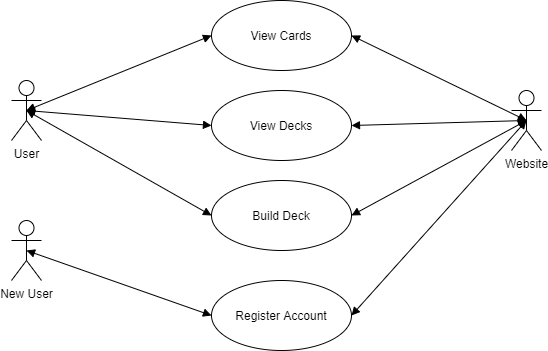

The diagram above was exported from draw.io. Its source (the exported page's mxGraphModel, read from the mxfile embedded in the PNG):
<mxGraphModel dx="1038" dy="531" grid="1" gridSize="10" guides="1" tooltips="1" connect="1" arrows="1" fold="1" page="1" pageScale="1" pageWidth="850" pageHeight="1100" math="0" shadow="0">
  <root>
    <mxCell id="0" />
    <mxCell id="1" parent="0" />
    <mxCell id="2" value="User" style="shape=umlActor;verticalLabelPosition=bottom;labelBackgroundColor=#ffffff;verticalAlign=top;html=1;" vertex="1" parent="1">
      <mxGeometry x="130" y="180" width="30" height="60" as="geometry" />
    </mxCell>
    <mxCell id="3" value="View Cards" style="ellipse;whiteSpace=wrap;html=1;" vertex="1" parent="1">
      <mxGeometry x="330" y="100" width="140" height="70" as="geometry" />
    </mxCell>
    <mxCell id="4" value="View Decks" style="ellipse;whiteSpace=wrap;html=1;" vertex="1" parent="1">
      <mxGeometry x="330" y="190" width="140" height="70" as="geometry" />
    </mxCell>
    <mxCell id="5" value="Build Deck" style="ellipse;whiteSpace=wrap;html=1;" vertex="1" parent="1">
      <mxGeometry x="330" y="280" width="140" height="70" as="geometry" />
    </mxCell>
    <mxCell id="6" value="" style="endArrow=block;startArrow=block;endFill=1;startFill=1;html=1;exitX=0.5;exitY=0.5;exitDx=0;exitDy=0;exitPerimeter=0;entryX=0;entryY=0.5;entryDx=0;entryDy=0;" edge="1" source="2" target="5" parent="1">
      <mxGeometry width="160" relative="1" as="geometry">
        <mxPoint x="160" y="300" as="sourcePoint" />
        <mxPoint x="320" y="300" as="targetPoint" />
      </mxGeometry>
    </mxCell>
    <mxCell id="7" value="" style="endArrow=block;startArrow=block;endFill=1;startFill=1;html=1;exitX=0.5;exitY=0.5;exitDx=0;exitDy=0;exitPerimeter=0;entryX=0;entryY=0.5;entryDx=0;entryDy=0;" edge="1" source="2" target="4" parent="1">
      <mxGeometry width="160" relative="1" as="geometry">
        <mxPoint x="150" y="270" as="sourcePoint" />
        <mxPoint x="325" y="360" as="targetPoint" />
      </mxGeometry>
    </mxCell>
    <mxCell id="8" value="" style="endArrow=block;startArrow=block;endFill=1;startFill=1;html=1;exitX=0.5;exitY=0.5;exitDx=0;exitDy=0;exitPerimeter=0;entryX=0;entryY=0.5;entryDx=0;entryDy=0;" edge="1" source="2" target="3" parent="1">
      <mxGeometry width="160" relative="1" as="geometry">
        <mxPoint x="150" y="300" as="sourcePoint" />
        <mxPoint x="325" y="390" as="targetPoint" />
      </mxGeometry>
    </mxCell>
    <mxCell id="9" value="Website" style="shape=umlActor;verticalLabelPosition=bottom;labelBackgroundColor=#ffffff;verticalAlign=top;html=1;" vertex="1" parent="1">
      <mxGeometry x="630" y="190" width="30" height="60" as="geometry" />
    </mxCell>
    <mxCell id="10" value="" style="endArrow=block;startArrow=block;endFill=1;startFill=1;html=1;exitX=1;exitY=0.5;exitDx=0;exitDy=0;entryX=0.5;entryY=0.5;entryDx=0;entryDy=0;entryPerimeter=0;" edge="1" source="5" target="9" parent="1">
      <mxGeometry width="160" relative="1" as="geometry">
        <mxPoint x="690" y="260" as="sourcePoint" />
        <mxPoint x="875" y="185" as="targetPoint" />
      </mxGeometry>
    </mxCell>
    <mxCell id="11" value="" style="endArrow=block;startArrow=block;endFill=1;startFill=1;html=1;exitX=1;exitY=0.5;exitDx=0;exitDy=0;entryX=0.5;entryY=0.5;entryDx=0;entryDy=0;entryPerimeter=0;" edge="1" source="4" target="9" parent="1">
      <mxGeometry width="160" relative="1" as="geometry">
        <mxPoint x="665" y="170" as="sourcePoint" />
        <mxPoint x="850" y="95" as="targetPoint" />
      </mxGeometry>
    </mxCell>
    <mxCell id="12" value="" style="endArrow=block;startArrow=block;endFill=1;startFill=1;html=1;exitX=1;exitY=0.5;exitDx=0;exitDy=0;entryX=0.5;entryY=0.5;entryDx=0;entryDy=0;entryPerimeter=0;" edge="1" source="3" target="9" parent="1">
      <mxGeometry width="160" relative="1" as="geometry">
        <mxPoint x="530" y="165" as="sourcePoint" />
        <mxPoint x="715" y="90" as="targetPoint" />
      </mxGeometry>
    </mxCell>
    <mxCell id="13" value="New User" style="shape=umlActor;verticalLabelPosition=bottom;labelBackgroundColor=#ffffff;verticalAlign=top;html=1;" vertex="1" parent="1">
      <mxGeometry x="130" y="320" width="30" height="60" as="geometry" />
    </mxCell>
    <mxCell id="14" value="Register Account" style="ellipse;whiteSpace=wrap;html=1;" vertex="1" parent="1">
      <mxGeometry x="330" y="380" width="140" height="70" as="geometry" />
    </mxCell>
    <mxCell id="15" value="" style="endArrow=block;startArrow=block;endFill=1;startFill=1;html=1;exitX=0.5;exitY=0.5;exitDx=0;exitDy=0;exitPerimeter=0;entryX=0;entryY=0.5;entryDx=0;entryDy=0;" edge="1" source="13" target="14" parent="1">
      <mxGeometry width="160" relative="1" as="geometry">
        <mxPoint x="190" y="410" as="sourcePoint" />
        <mxPoint x="375" y="515" as="targetPoint" />
      </mxGeometry>
    </mxCell>
    <mxCell id="16" value="" style="endArrow=block;startArrow=block;endFill=1;startFill=1;html=1;exitX=1;exitY=0.5;exitDx=0;exitDy=0;entryX=0.5;entryY=0.5;entryDx=0;entryDy=0;entryPerimeter=0;" edge="1" source="14" target="9" parent="1">
      <mxGeometry width="160" relative="1" as="geometry">
        <mxPoint x="520" y="400" as="sourcePoint" />
        <mxPoint x="705" y="465" as="targetPoint" />
      </mxGeometry>
    </mxCell>
  </root>
</mxGraphModel>